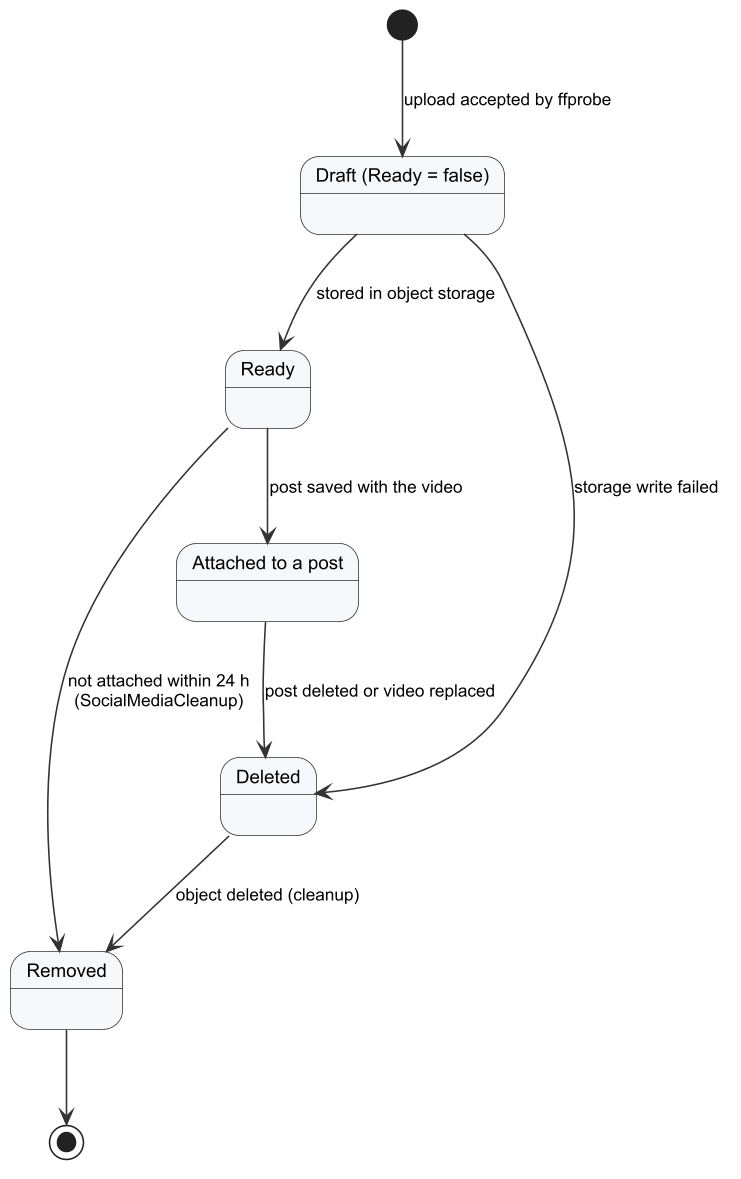

The diagram above was rendered by PlantUML. Its source (embedded in the PNG):
@startuml r4_sm_media
!include _style.iuml
state "Draft (Ready = false)" as Draft
state "Ready" as Ready
state "Attached to a post" as Attached
state "Deleted" as Deleted
[*] --> Draft : upload accepted by ffprobe
Draft --> Ready : stored in object storage
Draft --> Deleted : storage write failed
Ready --> Attached : post saved with the video
Ready --> Removed : not attached within 24 h\n(SocialMediaCleanup)
Attached --> Deleted : post deleted or video replaced
Deleted --> Removed : object deleted (cleanup)
Removed --> [*]
@enduml